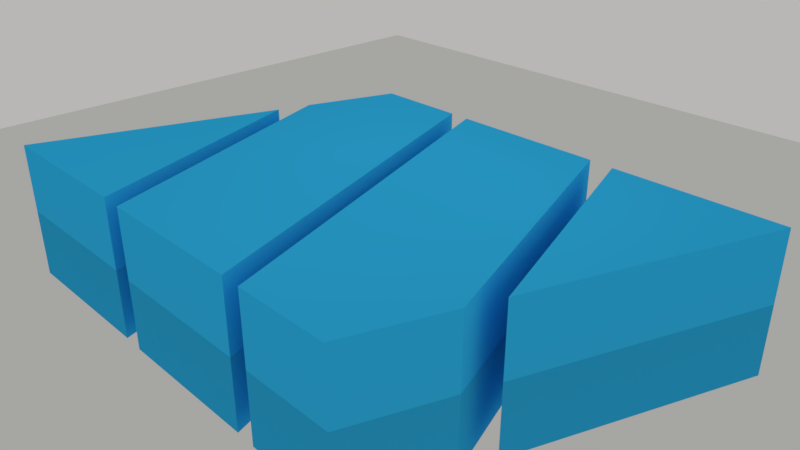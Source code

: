# Source: amwa.blend  (saved by Blender 2.79.0; exported with 4.5.12 LTS)
import bpy
from mathutils import Matrix  # noqa: F401  (used for matrix-valued properties, if any)

bpy.ops.wm.read_factory_settings(use_empty=True)
scene = bpy.context.scene
scene.name = 'Scene'

# ---- collections
col_collection_1 = bpy.data.collections.new('Collection 1'); scene.collection.children.link(col_collection_1)

# ---- materials (node trees are filled in below, after node groups)
mat_table = bpy.data.materials.new('Table')
mat_table.alpha_threshold = 0.0
mat_table.diffuse_color = (0.09082, 0.0, 0.03297, 1.0)
mat_table.specular_color = (0.3264, 0.04688, 0.08657)
mat_table.roughness = 0.5
mat_material = bpy.data.materials.new('Material')
mat_material.alpha_threshold = 0.0
mat_material.preview_render_type = 'CUBE'
mat_material.diffuse_color = (0.03484, 0.5477, 1.0, 1.0)
mat_material.roughness = 0.5
mat_material.specular_intensity = 0.4758
mat_material.line_color = (0.0, 0.0, 0.0, 1.0)

# ---- material node trees
mat_table.use_nodes = True; mat_table.node_tree.nodes.clear()
_N = mat_table.node_tree.nodes; _L = mat_table.node_tree.links
n0 = _N.new('ShaderNodeOutputMaterial'); n0.name = 'Material Output'; n0.location = (300, 300)
n1 = _N.new('ShaderNodeBsdfGlass'); n1.name = 'Glass BSDF'; n1.location = (100, 300)
n1.distribution = 'GGX'
n1.inputs[0].default_value = (0.8, 0.8, 0.8, 1.0)
n1.inputs[2].default_value = 0.0
n2 = _N.new('ShaderNodeNewGeometry'); n2.name = 'Geometry'; n2.location = (-90, 0)
_L.new(n1.outputs[0], n0.inputs[0])
_L.new(n2.outputs[3], n1.inputs[3])
n0.is_active_output = True

# ---- world
world_world = bpy.data.worlds.new('World'); scene.world = world_world
world_world.use_nodes = True; world_world.node_tree.nodes.clear()
_N = world_world.node_tree.nodes; _L = world_world.node_tree.links
n0 = _N.new('ShaderNodeOutputWorld'); n0.name = 'World Output'; n0.location = (300, 300)
n1 = _N.new('ShaderNodeBackground'); n1.name = 'Background'; n1.location = (10, 300)
n1.inputs[0].default_value = (0.4, 0.3958, 0.3835, 1.0)
n1.inputs[1].default_value = 1.2
_L.new(n1.outputs[0], n0.inputs[0])
n0.is_active_output = True
world_world.color = (0.2, 0.3, 0.4)
world_world.use_sun_shadow = False
world_world.sun_shadow_jitter_overblur = 0.0
world_world.cycles.sampling_method = 'MANUAL'

# ---- cameras
cam_camera = bpy.data.cameras.new('Camera')
cam_camera.clip_end = 100.0
cam_camera.lens = 35.0
cam_camera.sensor_width = 32.0
cam_camera.sensor_height = 18.0
cam_camera.ortho_scale = 7.314
cam_camera.dof.focus_distance = 0.0
cam_camera.dof.aperture_fstop = 128.0

# ---- lights
light_lamp_001 = bpy.data.lights.new('Lamp.001', 'SPOT')
light_lamp_001.transmission_factor = 0.0
light_lamp_001.cutoff_distance = 30.0
light_lamp_001.energy = 200.0
light_lamp_001.shadow_buffer_clip_start = 1.001
light_lamp_001.shadow_soft_size = 1.0
light_lamp_001.shadow_maximum_resolution = 0.006
light_lamp_001.use_absolute_resolution = True
light_lamp_001.spot_blend = 0.5
light_lamp_001.spot_size = 0.4363
light_lamp_001.cycles.max_bounces = 1
light_lamp = bpy.data.lights.new('Lamp', 'SPOT')
light_lamp.transmission_factor = 0.0
light_lamp.cutoff_distance = 30.0
light_lamp.energy = 200.0
light_lamp.shadow_buffer_clip_start = 1.001
light_lamp.shadow_soft_size = 1.0
light_lamp.shadow_maximum_resolution = 0.006
light_lamp.use_absolute_resolution = True
light_lamp.spot_blend = 0.5
light_lamp.spot_size = 0.4363
light_lamp.cycles.max_bounces = 1

# ---- meshes
me_plane_003 = bpy.data.meshes.new('Plane.003')
me_plane_003.from_pydata([(-1.0, -1.0, 0.0), (1.0, -1.0, 0.0), (-1.0, 1.0, 0.0), (1.0, 1.0, 0.0)], [], [(0, 1, 3, 2)])
me_plane_003.materials.append(mat_table)
me_plane_003.use_remesh_preserve_volume = False
me_plane_003.use_remesh_preserve_attributes = False
me_plane_003.use_mirror_vertex_groups = False
me_plane_003.update()
me_plane_002 = bpy.data.meshes.new('Plane.002')
me_plane_002.from_pydata([(-0.2872, -2.492, 0.0), (1.921, -2.492, 0.0), (-1.646, 1.396, 0.0), (0.141, 2.712, 0.0), (-1.193, 2.712, 0.0), (1.921, -2.492, 0.0), (-1.646, 1.396, 1.0), (-0.2872, -2.492, 1.0), (1.921, -2.492, 1.0), (0.141, 2.712, 1.0), (-1.193, 2.712, 1.0)], [], [(0, 2, 4, 3, 1), (7, 8, 9, 10, 6), (3, 4, 10, 9), (1, 3, 9, 8), (2, 0, 7, 6), (4, 2, 6, 10), (0, 1, 8, 7)])
me_plane_002.materials.append(mat_material)
me_plane_002.use_remesh_preserve_volume = False
me_plane_002.use_remesh_preserve_attributes = False
me_plane_002.use_mirror_vertex_groups = False
me_plane_002.update()
me_plane_001 = bpy.data.meshes.new('Plane.001')
me_plane_001.from_pydata([(-1.177, -1.139, 0.0), (1.171, -1.136, 0.0), (0.005625, 2.275, 0.0), (0.005625, 2.275, 1.0), (-1.177, -1.139, 1.0), (1.171, -1.136, 1.0)], [], [(0, 2, 1), (4, 5, 3), (1, 2, 3, 5), (0, 1, 5, 4), (2, 0, 4, 3)])
me_plane_001.materials.append(mat_material)
me_plane_001.use_remesh_preserve_volume = False
me_plane_001.use_remesh_preserve_attributes = False
me_plane_001.use_mirror_vertex_groups = False
me_plane_001.update()

# ---- objects
ob_plane = bpy.data.objects.new('Plane', me_plane_003)
ob_lamp_001 = bpy.data.objects.new('Lamp.001', light_lamp_001)
ob_right_middle = bpy.data.objects.new('right_middle', me_plane_002)
ob_right_up = bpy.data.objects.new('right_up', me_plane_001)
ob_left_middle = bpy.data.objects.new('left_middle', me_plane_002)
ob_left_down = bpy.data.objects.new('left_down', me_plane_001)
ob_lamp = bpy.data.objects.new('Lamp', light_lamp)
ob_camera = bpy.data.objects.new('Camera', cam_camera)

# ---- transforms, parenting, visibility, modifiers, constraints
ob_plane.location = (0.0, 0.0, 0.0)
ob_plane.scale = (-7.919, -7.919, -7.919)
ob_plane.lineart.crease_threshold = 0.0
ob_lamp_001.location = (7.0, 7.0, 7.0)
ob_lamp_001.rotation_euler = (0.7299, 0.7924, 7.992)
ob_lamp_001.scale = (-1.0, 1.0, 1.0)
ob_lamp_001.lock_rotations_4d = False
ob_lamp_001.empty_display_type = 'ARROWS'
ob_lamp_001.color = (0.0, 0.0, 0.0, 0.0)
ob_lamp_001.lineart.crease_threshold = 0.0
ob_right_middle.location = (1.161, 0.1165, 0.0)
ob_right_middle.rotation_euler = (0.0, 0.0, 3.142)
ob_right_middle.lineart.crease_threshold = 0.0
ob_right_up.location = (2.973, 1.449, 0.0)
ob_right_up.rotation_euler = (0.0, 0.0, 3.142)
ob_right_up.lineart.crease_threshold = 0.0
ob_left_middle.location = (-1.201, -0.09391, 0.0)
ob_left_middle.lineart.crease_threshold = 0.0
ob_left_down.location = (-2.995, -1.439, 0.0)
ob_left_down.lineart.crease_threshold = 0.0
ob_lamp.location = (-7.0, 7.0, 7.0)
ob_lamp.rotation_euler = (0.7299, 0.7924, 3.3)
ob_lamp.scale = (-1.0, 1.0, 1.0)
ob_lamp.lock_rotations_4d = False
ob_lamp.empty_display_type = 'ARROWS'
ob_lamp.color = (0.0, 0.0, 0.0, 0.0)
ob_lamp.hide_select = True
ob_lamp.lineart.crease_threshold = 0.0
ob_camera.location = (7.481, -6.508, 5.344)
ob_camera.rotation_euler = (1.109, 0.0, 0.8149)
ob_camera.lock_rotations_4d = False
ob_camera.empty_display_type = 'ARROWS'
ob_camera.color = (0.0, 0.0, 0.0, 0.0)
ob_camera.display_type = 'WIRE'
ob_camera.lineart.crease_threshold = 0.0

# ---- collection membership
col_collection_1.objects.link(ob_plane)
col_collection_1.objects.link(ob_lamp_001)
col_collection_1.objects.link(ob_right_middle)
col_collection_1.objects.link(ob_right_up)
col_collection_1.objects.link(ob_left_middle)
col_collection_1.objects.link(ob_left_down)
col_collection_1.objects.link(ob_lamp)
col_collection_1.objects.link(ob_camera)

# ---- scene / render settings (as saved in the file)
scene.camera = ob_camera
scene.frame_start = 1; scene.frame_end = 250; scene.frame_set(0)
scene.render.engine = 'BLENDER_EEVEE_NEXT'
scene.render.resolution_percentage = 50
scene.render.dither_intensity = 0.0
scene.cycles.use_denoising = False
scene.cycles.samples = 128
scene.cycles.sampling_pattern = 'TABULATED_SOBOL'
scene.cycles.use_adaptive_sampling = False
scene.cycles.use_light_tree = False
scene.cycles.blur_glossy = 0.0
scene.cycles.sample_clamp_indirect = 0.0
scene.view_settings.view_transform = 'Standard'
bpy.context.view_layer.update()
